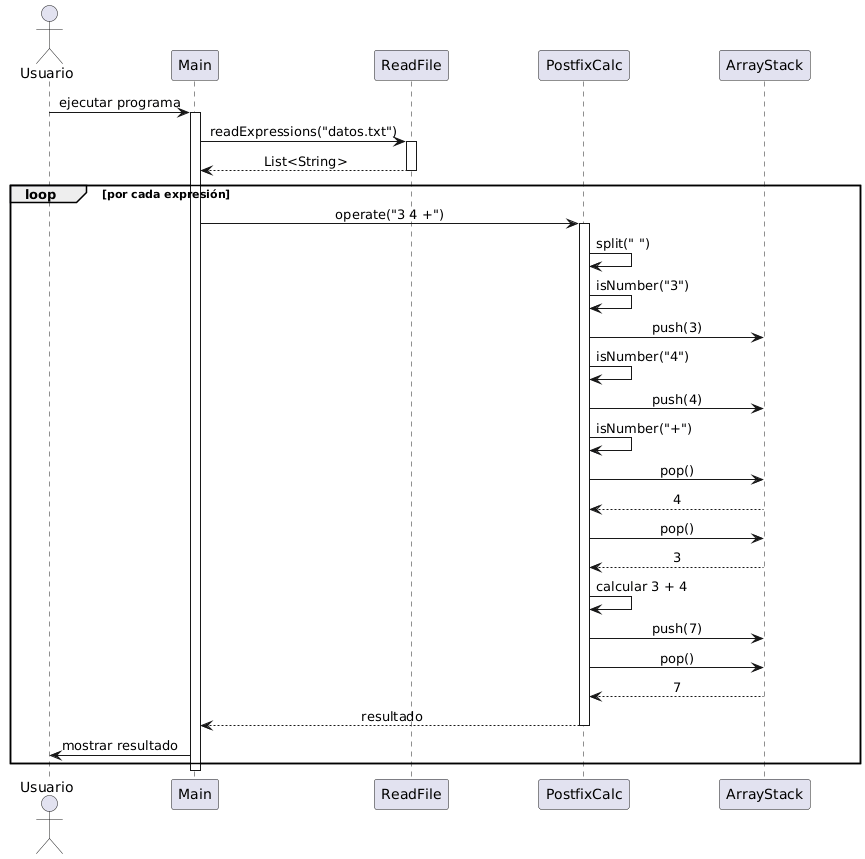

The diagram above was rendered by PlantUML. Its source (embedded in the PNG):
@startuml
skinparam linetype ortho
skinparam sequenceMessageAlign center
skinparam sequenceFontSize 12
skinparam ParticipantPadding 40
skinparam BoxPadding 20

actor Usuario
participant Main as M
participant ReadFile as RF
participant PostfixCalc as PC
participant ArrayStack as AS

Usuario -> M: ejecutar programa
activate M

M -> RF: readExpressions("datos.txt")
activate RF
RF --> M: List<String>
deactivate RF

loop por cada expresión
    M -> PC: operate("3 4 +")
    activate PC

    PC -> PC: split(" ")

    PC -> PC: isNumber("3")
    PC -> AS: push(3)

    PC -> PC: isNumber("4")
    PC -> AS: push(4)

    PC -> PC: isNumber("+")

    PC -> AS: pop()
    AS --> PC: 4

    PC -> AS: pop()
    AS --> PC: 3

    PC -> PC: calcular 3 + 4

    PC -> AS: push(7)
    PC -> AS: pop()
    AS --> PC: 7

    PC --> M: resultado
    deactivate PC

    M -> Usuario: mostrar resultado
end

deactivate M
@enduml